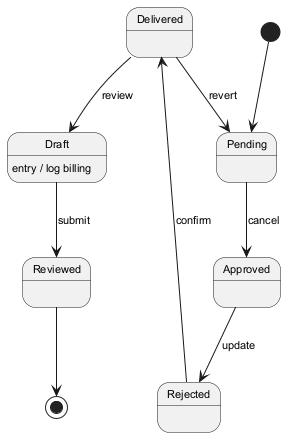

The diagram above was rendered by PlantUML. Its source (embedded in the PNG):
@startuml
skinparam backgroundColor #FFFFFF
skinparam classBackgroundColor #F1F8E9
skinparam classBorderColor #33691E
skinparam defaultFontSize 11
[*] --> Pending
Pending --> Approved : cancel
Approved --> Rejected : update
Rejected --> Delivered : confirm
Delivered --> Draft : review
Draft --> Reviewed : submit
Draft : entry / log billing
Delivered --> Pending : revert
Reviewed --> [*]
@enduml